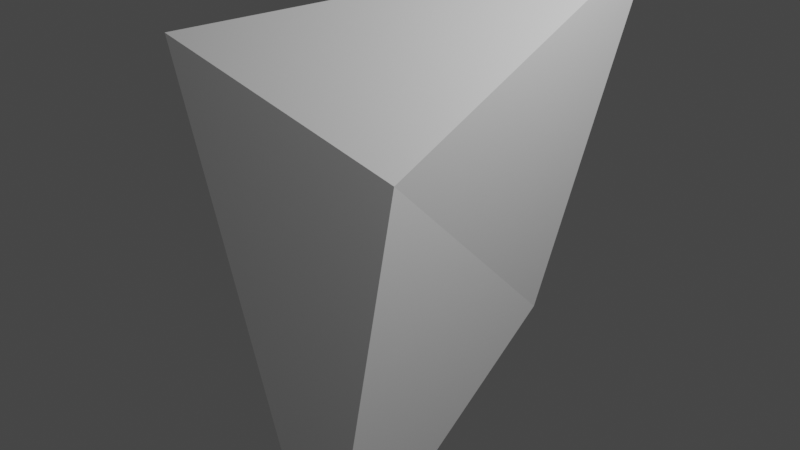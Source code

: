 # Source: untitled_3.blend  (saved by Blender 3.3.6; exported with 4.5.12 LTS)
import bpy
from mathutils import Matrix  # noqa: F401  (used for matrix-valued properties, if any)

bpy.ops.wm.read_factory_settings(use_empty=True)
scene = bpy.context.scene
scene.name = 'Scene'

# ---- collections
col_collection = bpy.data.collections.new('Collection'); scene.collection.children.link(col_collection)

# ---- materials (node trees are filled in below, after node groups)
mat_material = bpy.data.materials.new('Material')
mat_material.alpha_threshold = 0.0
mat_material.use_transparent_shadow = False
mat_material.roughness = 0.5
mat_material.line_color = (0.0, 0.0, 0.0, 1.0)

# ---- material node trees
mat_material.use_nodes = True; mat_material.node_tree.nodes.clear()
_N = mat_material.node_tree.nodes; _L = mat_material.node_tree.links
n0 = _N.new('ShaderNodeOutputMaterial'); n0.name = 'Material Output'; n0.location = (300, 300)
n1 = _N.new('ShaderNodeBsdfPrincipled'); n1.name = 'Principled BSDF'; n1.location = (10, 300)
n1.distribution = 'GGX'
n1.subsurface_method = 'RANDOM_WALK_SKIN'
n1.inputs[3].default_value = 1.45
n1.inputs[27].default_value = (0.0, 0.0, 0.0, 1.0)
n1.inputs[28].default_value = 1.0
_L.new(n1.outputs[0], n0.inputs[0])
n0.is_active_output = True

# ---- world
world_world = bpy.data.worlds.new('World'); scene.world = world_world
world_world.use_nodes = True; world_world.node_tree.nodes.clear()
_N = world_world.node_tree.nodes; _L = world_world.node_tree.links
n0 = _N.new('ShaderNodeOutputWorld'); n0.name = 'World Output'; n0.location = (300, 300)
n1 = _N.new('ShaderNodeBackground'); n1.name = 'Background'; n1.location = (10, 300)
n1.inputs[0].default_value = (0.05088, 0.05088, 0.05088, 1.0)
_L.new(n1.outputs[0], n0.inputs[0])
n0.is_active_output = True
world_world.color = (0.05088, 0.05088, 0.05088)
world_world.use_sun_shadow = False
world_world.sun_shadow_jitter_overblur = 0.0

# ---- cameras
cam_camera = bpy.data.cameras.new('Camera')
cam_camera.clip_end = 100.0
cam_camera.ortho_scale = 7.314

# ---- lights
light_light = bpy.data.lights.new('Light', 'POINT')
light_light.transmission_factor = 0.0
light_light.energy = 1000.0
light_light.shadow_soft_size = 0.1
light_light.shadow_maximum_resolution = 0.006
light_light.use_absolute_resolution = True

# ---- meshes
me_cube = bpy.data.meshes.new('Cube')
me_cube.from_pydata([(0.8859, 2.681, 2.574), (1.0, 1.0, -1.0), (1.0, -1.0, 1.0), (1.444, -2.265, -2.733), (-1.0, 1.0, 1.0), (-1.555, 1.924, -1.882), (-1.691, -1.483, 1.876), (-1.0, -1.0, -1.0)], [], [(0, 4, 6, 2), (3, 2, 6, 7), (7, 6, 4, 5), (5, 1, 3, 7), (1, 0, 2, 3), (5, 4, 0, 1)])
_uv = me_cube.uv_layers.new(name='UVMap')
_uv.uv.foreach_set('vector', [0.625, 0.5, 0.875, 0.5, 0.875, 0.75, 0.625, 0.75, 0.375, 0.75, 0.625, 0.75, 0.625, 1.0, 0.375, 1.0, 0.375, 0.0, 0.625, 0.0, 0.625, 0.25, 0.375, 0.25, 0.125, 0.5, 0.375, 0.5, 0.375, 0.75, 0.125, 0.75, 0.375, 0.5, 0.625, 0.5, 0.625, 0.75, 0.375, 0.75, 0.375, 0.25, 0.625, 0.25, 0.625, 0.5, 0.375, 0.5])
me_cube.materials.append(mat_material)
me_cube.use_mirror_vertex_groups = False
me_cube.update()

# ---- objects
ob_cube = bpy.data.objects.new('Cube', me_cube)
ob_light = bpy.data.objects.new('Light', light_light)
ob_camera = bpy.data.objects.new('Camera', cam_camera)

# ---- transforms, parenting, visibility, modifiers, constraints
ob_cube.location = (0.0, 0.0, 0.0)
ob_cube.lock_rotations_4d = False
ob_cube.empty_display_type = 'ARROWS'
ob_cube.lineart.crease_threshold = 0.0
ob_light.location = (4.076, 1.005, 5.904)
ob_light.rotation_euler = (0.6503, 0.05522, 1.866)
ob_light.lock_rotations_4d = False
ob_light.empty_display_type = 'ARROWS'
ob_light.color = (0.0, 0.0, 0.0, 0.0)
ob_light.lineart.crease_threshold = 0.0
ob_camera.location = (7.359, -6.926, 4.958)
ob_camera.rotation_euler = (1.109, 0.0, 0.8149)
ob_camera.lock_rotations_4d = False
ob_camera.empty_display_type = 'ARROWS'
ob_camera.color = (0.0, 0.0, 0.0, 0.0)
ob_camera.display_type = 'WIRE'
ob_camera.lineart.crease_threshold = 0.0

# ---- collection membership
col_collection.objects.link(ob_cube)
col_collection.objects.link(ob_light)
col_collection.objects.link(ob_camera)

# ---- scene / render settings (as saved in the file)
scene.camera = ob_camera
scene.frame_start = 1; scene.frame_end = 250; scene.frame_set(1)
scene.render.engine = 'BLENDER_EEVEE_NEXT'
scene.cycles.sampling_pattern = 'TABULATED_SOBOL'
scene.cycles.use_light_tree = False
scene.view_settings.view_transform = 'Filmic'
bpy.context.view_layer.update()
